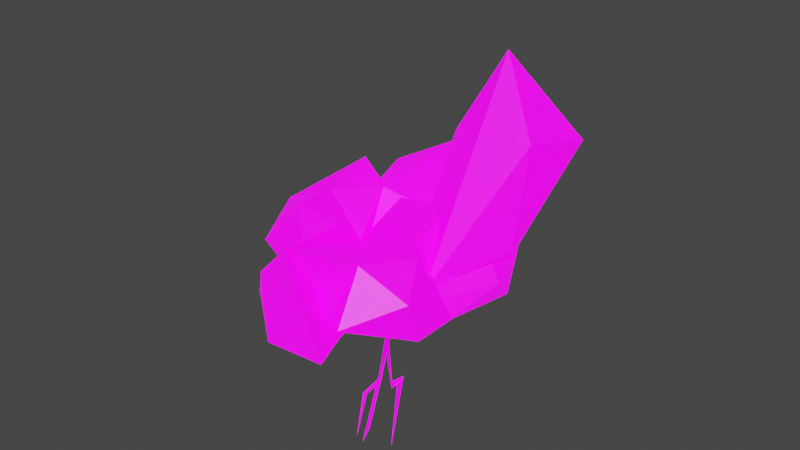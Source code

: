 # Source: lightning-spell.blend  (saved by Blender 3.3.6; exported with 4.5.12 LTS)
import bpy
from mathutils import Matrix  # noqa: F401  (used for matrix-valued properties, if any)

bpy.ops.wm.read_factory_settings(use_empty=True)
scene = bpy.context.scene
scene.name = 'Scene'

# ---- collections
col_collection = bpy.data.collections.new('Collection'); scene.collection.children.link(col_collection)

# ---- images (referenced by path relative to the original .blend; pixels are not part of the script)
import os
ASSET_DIR = os.environ.get("B2B_ASSET_DIR", "")  # directory of the original .blend (textures are referenced by path, not embedded)
HERE = os.path.dirname(os.path.abspath(__file__))  # packed textures are extracted next to this script under _unpacked/

def load_image(name, relpath, width, height, colorspace="sRGB"):
    """Load a texture the original file referenced (path relative to the .blend, or extracted next to this script)."""
    p = next((c for c in (os.path.join(HERE, relpath), os.path.join(ASSET_DIR, relpath)) if relpath and os.path.exists(c)), "")
    if p:
        img = bpy.data.images.load(p, check_existing=True)
        img.name = name
    else:  # same state as the original file: an image datablock whose file is absent (Cycles renders it pink)
        img = bpy.data.images.new(name, width, height)
        img.source = "FILE"
        img.filepath = "//" + (relpath or name)
    img.colorspace_settings.name = colorspace
    return img
img_palette_color_png = load_image('palette_color.png', 'palette_color.png', 1024, 1024, 'sRGB')
img_palette_emission_png = load_image('palette_emission.png', 'palette_emission.png', 1024, 1024, 'sRGB')

# ---- materials (node trees are filled in below, after node groups)
mat_material_001 = bpy.data.materials.new('Material.001')
mat_material_001.use_transparent_shadow = False

# ---- material node trees
mat_material_001.use_nodes = True; mat_material_001.node_tree.nodes.clear()
_N = mat_material_001.node_tree.nodes; _L = mat_material_001.node_tree.links
n0 = _N.new('ShaderNodeBsdfPrincipled'); n0.name = 'Principled BSDF'; n0.location = (10, 300)
n0.distribution = 'GGX'
n0.subsurface_method = 'RANDOM_WALK_SKIN'
n0.inputs[3].default_value = 1.45
n0.inputs[4].default_value = 0.9
n0.inputs[28].default_value = 1.0
n1 = _N.new('ShaderNodeOutputMaterial'); n1.name = 'Material Output'; n1.location = (300, 300)
n2 = _N.new('ShaderNodeTexImage'); n2.name = 'Image Texture'; n2.location = (-509, 232)
n2.image = img_palette_color_png
n2.interpolation = 'Closest'
n3 = _N.new('ShaderNodeTexImage'); n3.name = 'Image Texture.001'; n3.location = (-540, -77)
n3.image = img_palette_emission_png
n3.interpolation = 'Closest'
_L.new(n0.outputs[0], n1.inputs[0])
_L.new(n2.outputs[0], n0.inputs[0])
_L.new(n3.outputs[0], n0.inputs[27])
n1.is_active_output = True

# ---- world
world_world = bpy.data.worlds.new('World'); scene.world = world_world
world_world.use_nodes = True; world_world.node_tree.nodes.clear()
_N = world_world.node_tree.nodes; _L = world_world.node_tree.links
n0 = _N.new('ShaderNodeOutputWorld'); n0.name = 'World Output'; n0.location = (300, 300)
n1 = _N.new('ShaderNodeBackground'); n1.name = 'Background'; n1.location = (10, 300)
n1.inputs[0].default_value = (0.05088, 0.05088, 0.05088, 1.0)
_L.new(n1.outputs[0], n0.inputs[0])
n0.is_active_output = True
world_world.color = (0.05088, 0.05088, 0.05088)
world_world.use_sun_shadow = False
world_world.sun_shadow_jitter_overblur = 0.0

# ---- meshes
me_icosphere_003 = bpy.data.meshes.new('Icosphere.003')
me_icosphere_003.from_pydata([(0.06186, 6.001, 1.928), (0.6952, 5.189, 2.956), (-0.2907, 4.559, 2.765), (-0.9296, 5.888, 2.702), (-0.2646, 6.999, 2.347), (1.142, 5.608, 2.996), (0.06959, 4.104, 3.997), (-0.7338, 4.962, 4.023), (-0.7345, 6.382, 3.599), (0.1465, 7.347, 3.262), (0.9338, 5.526, 3.791), (0.04712, 5.427, 4.584), (-0.3212, 5.576, 3.73), (-0.9345, 4.174, 3.345), (-1.532, 5.268, 3.867), (-0.6573, 5.865, 4.632), (-0.6087, 3.285, 3.906), (-1.865, 3.796, 4.134), (-1.575, 4.478, 4.891), (-0.5611, 4.849, 5.157), (0.4418, 4.205, 4.883), (-1.069, 3.318, 4.931), (-0.235, 4.321, 4.557), (-0.3331, 4.594, 3.523), (0.8413, 4.111, 4.473), (0.7766, 4.784, 3.71), (0.3731, 4.156, 3.31), (0.1726, 3.429, 5.869), (-0.5686, 4.224, 5.76), (-0.9599, 3.387, 5.592), (0.08408, 3.021, 4.948), (0.4563, 4.093, 5.715), (-1.102, 4.112, 4.259), (1.869, 4.469, 5.443), (1.588, 3.907, 4.96), (1.052, 2.309, 4.824), (1.848, 3.425, 6.447), (1.594, 2.487, 5.516), (2.797, 2.886, 5.185), (-0.2744, 2.454, 5.794), (0.8754, 1.807, 5.664), (1.869, 1.736, 6.032), (0.7718, 3.675, 4.212), (0.9073, 3.054, 7.169), (2.725, 3.247, 5.88), (2.334, 4.088, 5.73), (1.125, 2.562, 6.22), (1.981, 2.319, 6.235), (2.752, 3.601, 4.499), (2.027, 3.384, 4.406), (1.103, 1.638, 6.569), (0.1073, 2.673, 6.479), (1.634, 2.294, 6.863), (2.254, 7.471, 3.781), (2.736, 5.541, 3.644), (1.631, 4.97, 2.997), (1.298, 6.769, 5.152), (2.206, 8.037, 6.231), (3.497, 7.441, 4.712), (2.241, 4.518, 4.069), (1.379, 4.936, 4.686), (3.153, 6.699, 5.609), (3.123, 5.128, 4.418), (2.245, 3.749, 4.924), (1.985, 5.417, 4.869), (0.8593, 5.165, 3.793), (0.8806, 5.203, 5.043), (0.8359, 4.193, 3.273), (0.1746, 4.48, 4.003), (1.788, 3.794, 3.664), (2.535, 3.763, 4.872), (3.037, 4.584, 4.127), (2.531, 5.217, 4.602), (2.855, 4.652, 3.364), (0.02674, 4.86, 3.261), (0.001838, 3.799, 2.507), (0.1647, 3.965, 2.554), (0.0464, 1.453, 0.9071), (0.1293, 3.006, 1.936), (0.1577, 2.35, 1.498), (0.008357, 1.984, 1.589), (0.08082, 1.591, 1.407), (0.1048, 2.388, 0.9102), (-0.04454, 3.638, 2.466), (0.1425, 2.562, 0.8936), (0.0773, 1.36, -0.265), (0.09222, 3.774, 2.477), (0.1454, 2.385, 1.601), (0.02452, 1.97, 1.667), (0.141, 1.154, 1.265), (0.02656, 1.126, 0.7789), (0.2426, 2.73, 0.9477), (0.06899, 2.5, 0.9833), (0.1132, 2.303, 1.529), (0.1188, 3.116, 1.994), (0.04373, 3.774, 2.529), (0.09765, 1.442, 0.9173), (0.1813, 3.015, 1.928), (0.06014, 1.994, 1.58), (0.1854, 2.538, 0.9148), (0.1407, 3.757, 2.492), (0.07631, 1.98, 1.658), (0.1116, 2.481, 0.9999), (0.1645, 2.291, 1.539), (0.1708, 3.125, 1.986)], [(22, 20)], [(0, 1, 2), (1, 0, 5), (0, 2, 3), (0, 3, 4), (0, 4, 5), (1, 5, 10), (2, 1, 6), (3, 2, 7), (4, 3, 8), (5, 4, 9), (1, 10, 6), (2, 6, 7), (3, 7, 8), (4, 8, 9), (5, 9, 10), (6, 10, 11), (8, 7, 11), (9, 8, 11), (10, 9, 11), (12, 6, 13), (6, 12, 11), (12, 13, 14), (12, 14, 15), (12, 15, 11), (6, 11, 20), (13, 6, 16), (14, 13, 17), (15, 14, 18), (11, 15, 19), (6, 20, 16), (13, 16, 17), (14, 17, 18), (15, 18, 19), (11, 19, 20), (16, 20, 21), (17, 16, 21), (18, 17, 21), (22, 23, 6), (23, 25, 26), (27, 43, 31), (6, 23, 26), (24, 6, 26), (25, 24, 26), (27, 28, 29), (28, 27, 31), (27, 29, 30), (28, 31, 19), (29, 28, 18), (30, 29, 21), (28, 19, 18), (29, 18, 21), (31, 20, 19), (18, 19, 32), (30, 21, 32), (20, 30, 32), (36, 45, 33), (33, 20, 36), (34, 36, 37), (42, 34, 35), (36, 20, 43), (34, 37, 35), (42, 35, 30), (20, 31, 43), (35, 37, 30), (37, 43, 30), (36, 44, 45), (44, 36, 47), (36, 46, 47), (44, 47, 38), (47, 46, 37), (44, 38, 48), (47, 37, 38), (48, 38, 49), (37, 34, 49), (38, 37, 49), (50, 51, 39), (50, 39, 40), (50, 40, 41), (50, 41, 52), (39, 51, 27), (40, 39, 30), (41, 40, 35), (52, 41, 37), (51, 43, 27), (39, 27, 30), (40, 30, 35), (41, 35, 37), (52, 37, 43), (20, 42, 30), (36, 43, 37), (45, 44, 48), (45, 48, 33), (33, 48, 49), (51, 50, 52), (51, 52, 43), (53, 54, 55), (54, 53, 58), (53, 55, 56), (53, 56, 57), (53, 57, 58), (54, 58, 62), (55, 54, 59), (56, 55, 60), (58, 57, 61), (54, 62, 59), (56, 60, 57), (58, 61, 62), (59, 62, 63), (57, 60, 63), (61, 57, 63), (62, 61, 63), (64, 55, 65), (55, 64, 63), (64, 65, 66), (64, 66, 33), (64, 33, 63), (65, 55, 67), (66, 65, 68), (33, 66, 20), (55, 69, 67), (65, 67, 68), (66, 68, 20), (67, 69, 42), (68, 67, 42), (20, 68, 42), (69, 34, 42), (70, 71, 72), (71, 70, 48), (70, 72, 34), (70, 34, 49), (70, 49, 48), (71, 48, 73), (72, 71, 54), (49, 34, 55), (48, 49, 69), (71, 73, 54), (49, 69, 34), (49, 55, 69), (48, 69, 73), (54, 73, 55), (73, 69, 55), (74, 83, 86, 87, 88, 89, 81, 80, 93, 90, 77, 79, 78, 82, 84, 85, 91, 92, 94, 76, 75), (74, 95, 76, 104, 102, 91, 85, 99, 82, 97, 79, 96, 90, 103, 98, 81, 89, 101, 87, 100, 83), (89, 88, 101), (82, 78, 97), (94, 92, 102, 104), (90, 93, 103), (74, 75, 95), (84, 82, 99), (75, 76, 95), (92, 91, 102), (85, 84, 99), (79, 77, 96), (86, 83, 100), (77, 90, 96), (87, 86, 100), (78, 79, 97), (93, 80, 98, 103), (88, 87, 101), (80, 81, 98), (76, 94, 104)])
_uv = me_icosphere_003.uv_layers.new(name='UVMap')
_uv.uv.foreach_set('vector', [0.3927, 0.9597, 0.3927, 0.9597, 0.3927, 0.9597, 0.3927, 0.9597, 0.3927, 0.9597, 0.3927, 0.9597, 0.3927, 0.9597, 0.3927, 0.9597, 0.3927, 0.9597, 0.3927, 0.9597, 0.3927, 0.9597, 0.3927, 0.9597, 0.3927, 0.9597, 0.3927, 0.9597, 0.3927, 0.9597, 0.3927, 0.9597, 0.3927, 0.9597, 0.3927, 0.9597, 0.3927, 0.9597, 0.3927, 0.9597, 0.3927, 0.9597, 0.3927, 0.9597, 0.3927, 0.9597, 0.3927, 0.9597, 0.3927, 0.9597, 0.3927, 0.9597, 0.3927, 0.9597, 0.3927, 0.9597, 0.3927, 0.9597, 0.3927, 0.9597, 0.3927, 0.9597, 0.3927, 0.9597, 0.3927, 0.9597, 0.3927, 0.9597, 0.3927, 0.9597, 0.3927, 0.9597, 0.3927, 0.9597, 0.3927, 0.9597, 0.3927, 0.9597, 0.3927, 0.9597, 0.3927, 0.9597, 0.3927, 0.9597, 0.3927, 0.9597, 0.3927, 0.9597, 0.3927, 0.9597, 0.3927, 0.9597, 0.3927, 0.9597, 0.3927, 0.9597, 0.3927, 0.9597, 0.3927, 0.9597, 0.3927, 0.9597, 0.3927, 0.9597, 0.3927, 0.9597, 0.3927, 0.9597, 0.3927, 0.9597, 0.3927, 0.9597, 0.3927, 0.9597, 0.3927, 0.9597, 0.3927, 0.9597, 0.3927, 0.9597, 0.3927, 0.9597, 0.3927, 0.9597, 0.3927, 0.9597, 0.3927, 0.9597, 0.3927, 0.9597, 0.3927, 0.9597, 0.3927, 0.9597, 0.3927, 0.9597, 0.3927, 0.9597, 0.3927, 0.9597, 0.3927, 0.9597, 0.3927, 0.9597, 0.3927, 0.9597, 0.3927, 0.9597, 0.3927, 0.9597, 0.3927, 0.9597, 0.3927, 0.9597, 0.3927, 0.9597, 0.3927, 0.9597, 0.3927, 0.9597, 0.3927, 0.9597, 0.3927, 0.9597, 0.3927, 0.9597, 0.3927, 0.9597, 0.3927, 0.9597, 0.3927, 0.9597, 0.3927, 0.9597, 0.3927, 0.9597, 0.3927, 0.9597, 0.3927, 0.9597, 0.3927, 0.9597, 0.3927, 0.9597, 0.3927, 0.9597, 0.3927, 0.9597, 0.3927, 0.9597, 0.3927, 0.9597, 0.3927, 0.9597, 0.3927, 0.9597, 0.3927, 0.9597, 0.3927, 0.9597, 0.3927, 0.9597, 0.3927, 0.9597, 0.3927, 0.9597, 0.3927, 0.9597, 0.3927, 0.9597, 0.3927, 0.9597, 0.3927, 0.9597, 0.3927, 0.9597, 0.3927, 0.9597, 0.3927, 0.9597, 0.3927, 0.9597, 0.3927, 0.9597, 0.3927, 0.9597, 0.3927, 0.9597, 0.3927, 0.9597, 0.3927, 0.9597, 0.3927, 0.9597, 0.3927, 0.9597, 0.3927, 0.9597, 0.3927, 0.9597, 0.3927, 0.9597, 0.3927, 0.9597, 0.3927, 0.9597, 0.3927, 0.9597, 0.3927, 0.9597, 0.3927, 0.9597, 0.3927, 0.9597, 0.3927, 0.9597, 0.3927, 0.9597, 0.3927, 0.9597, 0.3927, 0.9597, 0.3927, 0.9597, 0.3927, 0.9597, 0.3927, 0.9597, 0.3927, 0.9597, 0.3927, 0.9597, 0.3927, 0.9597, 0.3927, 0.9597, 0.3927, 0.9597, 0.3927, 0.9597, 0.3927, 0.9597, 0.3927, 0.9597, 0.3927, 0.9597, 0.3927, 0.9597, 0.3927, 0.9597, 0.3927, 0.9597, 0.3927, 0.9597, 0.3927, 0.9597, 0.3927, 0.9597, 0.3927, 0.9597, 0.3927, 0.9597, 0.3927, 0.9597, 0.3927, 0.9597, 0.3927, 0.9597, 0.3927, 0.9597, 0.3927, 0.9597, 0.3927, 0.9597, 0.3927, 0.9597, 0.3927, 0.9597, 0.3927, 0.9597, 0.3927, 0.9597, 0.3927, 0.9597, 0.3927, 0.9597, 0.3927, 0.9597, 0.3927, 0.9597, 0.3927, 0.9597, 0.3927, 0.9597, 0.3927, 0.9597, 0.3927, 0.9597, 0.3927, 0.9597, 0.3927, 0.9597, 0.3927, 0.9597, 0.3927, 0.9597, 0.3927, 0.9597, 0.3927, 0.9597, 0.3927, 0.9597, 0.3927, 0.9597, 0.3927, 0.9597, 0.3927, 0.9597, 0.3927, 0.9597, 0.3927, 0.9597, 0.3927, 0.9597, 0.3927, 0.9597, 0.3927, 0.9597, 0.3927, 0.9597, 0.3927, 0.9597, 0.3927, 0.9597, 0.3927, 0.9597, 0.3927, 0.9597, 0.3927, 0.9597, 0.3927, 0.9597, 0.3927, 0.9597, 0.3927, 0.9597, 0.3927, 0.9597, 0.3927, 0.9597, 0.3927, 0.9597, 0.3927, 0.9597, 0.3927, 0.9597, 0.3927, 0.9597, 0.3927, 0.9597, 0.3927, 0.9597, 0.3927, 0.9597, 0.3927, 0.9597, 0.3927, 0.9597, 0.3927, 0.9597, 0.3927, 0.9597, 0.3927, 0.9597, 0.3927, 0.9597, 0.3927, 0.9597, 0.3927, 0.9597, 0.3927, 0.9597, 0.3927, 0.9597, 0.3927, 0.9597, 0.3927, 0.9597, 0.3927, 0.9597, 0.3927, 0.9597, 0.3927, 0.9597, 0.3927, 0.9597, 0.3927, 0.9597, 0.3927, 0.9597, 0.3927, 0.9597, 0.3927, 0.9597, 0.3927, 0.9597, 0.3927, 0.9597, 0.3927, 0.9597, 0.3927, 0.9597, 0.3927, 0.9597, 0.3927, 0.9597, 0.3927, 0.9597, 0.3927, 0.9597, 0.3927, 0.9597, 0.3927, 0.9597, 0.3927, 0.9597, 0.3927, 0.9597, 0.3927, 0.9597, 0.3927, 0.9597, 0.3927, 0.9597, 0.3927, 0.9597, 0.3927, 0.9597, 0.3927, 0.9597, 0.3927, 0.9597, 0.3927, 0.9597, 0.3927, 0.9597, 0.3927, 0.9597, 0.3927, 0.9597, 0.3927, 0.9597, 0.3927, 0.9597, 0.3927, 0.9597, 0.3927, 0.9597, 0.3927, 0.9597, 0.3927, 0.9597, 0.3927, 0.9597, 0.3927, 0.9597, 0.3927, 0.9597, 0.3927, 0.9597, 0.3927, 0.9597, 0.3927, 0.9597, 0.3927, 0.9597, 0.3927, 0.9597, 0.3927, 0.9597, 0.3927, 0.9597, 0.3927, 0.9597, 0.3927, 0.9597, 0.3927, 0.9597, 0.3927, 0.9597, 0.3927, 0.9597, 0.3927, 0.9597, 0.3927, 0.9597, 0.3927, 0.9597, 0.3927, 0.9597, 0.3927, 0.9597, 0.3927, 0.9597, 0.3927, 0.9597, 0.3927, 0.9597, 0.3927, 0.9597, 0.3927, 0.9597, 0.3927, 0.9597, 0.3927, 0.9597, 0.3927, 0.9597, 0.3927, 0.9597, 0.3927, 0.9597, 0.3927, 0.9597, 0.3927, 0.9597, 0.3927, 0.9597, 0.3927, 0.9597, 0.3927, 0.9597, 0.3927, 0.9597, 0.3927, 0.9597, 0.3927, 0.9597, 0.3927, 0.9597, 0.3927, 0.9597, 0.3927, 0.9597, 0.3927, 0.9597, 0.3927, 0.9597, 0.3927, 0.9597, 0.3927, 0.9597, 0.3927, 0.9597, 0.3927, 0.9597, 0.3927, 0.9597, 0.3927, 0.9597, 0.3927, 0.9597, 0.3927, 0.9597, 0.3927, 0.9597, 0.3927, 0.9597, 0.3927, 0.9597, 0.3927, 0.9597, 0.3927, 0.9597, 0.3927, 0.9597, 0.3927, 0.9597, 0.3927, 0.9597, 0.3927, 0.9597, 0.3927, 0.9597, 0.3927, 0.9597, 0.3927, 0.9597, 0.3927, 0.9597, 0.3927, 0.9597, 0.3927, 0.9597, 0.3927, 0.9597, 0.3927, 0.9597, 0.3927, 0.9597, 0.3927, 0.9597, 0.3927, 0.9597, 0.3927, 0.9597, 0.3927, 0.9597, 0.3927, 0.9597, 0.3927, 0.9597, 0.3927, 0.9597, 0.3927, 0.9597, 0.3927, 0.9597, 0.3927, 0.9597, 0.3927, 0.9597, 0.3927, 0.9597, 0.3927, 0.9597, 0.3927, 0.9597, 0.3927, 0.9597, 0.3927, 0.9597, 0.3927, 0.9597, 0.3927, 0.9597, 0.3927, 0.9597, 0.3927, 0.9597, 0.3927, 0.9597, 0.3927, 0.9597, 0.3927, 0.9597, 0.3927, 0.9597, 0.3927, 0.9597, 0.3927, 0.9597, 0.3927, 0.9597, 0.3927, 0.9597, 0.3927, 0.9597, 0.3927, 0.9597, 0.3927, 0.9597, 0.3927, 0.9597, 0.3927, 0.9597, 0.3927, 0.9597, 0.3927, 0.9597, 0.3927, 0.9597, 0.3927, 0.9597, 0.3927, 0.9597, 0.3927, 0.9597, 0.3927, 0.9597, 0.3927, 0.9597, 0.3927, 0.9597, 0.3927, 0.9597, 0.3927, 0.9597, 0.3927, 0.9597, 0.3927, 0.9597, 0.3927, 0.9597, 0.3927, 0.9597, 0.3927, 0.9597, 0.3927, 0.9597, 0.3927, 0.9597, 0.3927, 0.9597, 0.3927, 0.9597, 0.3927, 0.9597, 0.3927, 0.9597, 0.3927, 0.9597, 0.3927, 0.9597, 0.3927, 0.9597, 0.3927, 0.9597, 0.3927, 0.9597, 0.3927, 0.9597, 0.3927, 0.9597, 0.3927, 0.9597, 0.3927, 0.9597, 0.3927, 0.9597, 0.3927, 0.9597, 0.3927, 0.9597, 0.3927, 0.9597, 0.3927, 0.9597, 0.3927, 0.9597, 0.3927, 0.9597, 0.3927, 0.9597, 0.3927, 0.9597, 0.3927, 0.9597, 0.3927, 0.9597, 0.3927, 0.9597, 0.3927, 0.9597, 0.3927, 0.9597, 0.3927, 0.9597, 0.3927, 0.9597, 0.3927, 0.9597, 0.3927, 0.9597, 0.3927, 0.9597, 0.3927, 0.9597, 0.3927, 0.9597, 0.3927, 0.9597, 0.3927, 0.9597, 0.3927, 0.9597, 0.3927, 0.9597, 0.3927, 0.9597, 0.3927, 0.9597, 0.3927, 0.9597, 0.3927, 0.9597, 0.3927, 0.9597, 0.3927, 0.9597, 0.3927, 0.9597, 0.3927, 0.9597, 0.3927, 0.9597, 0.3927, 0.9597, 0.3927, 0.9597, 0.3927, 0.9597, 0.3927, 0.9597, 0.3927, 0.9597, 0.3937, 0.6693, 0.3937, 0.6693, 0.3937, 0.6693, 0.3937, 0.6693, 0.3937, 0.6693, 0.3937, 0.6693, 0.3937, 0.6693, 0.3937, 0.6693, 0.3937, 0.6693, 0.3937, 0.6693, 0.3937, 0.6693, 0.3937, 0.6693, 0.3937, 0.6693, 0.3937, 0.6693, 0.3937, 0.6693, 0.3937, 0.6693, 0.3937, 0.6693, 0.3937, 0.6693, 0.3937, 0.6693, 0.3937, 0.6693, 0.3937, 0.6693, 0.3937, 0.6693, 0.3937, 0.6693, 0.3937, 0.6693, 0.3937, 0.6693, 0.3937, 0.6693, 0.3937, 0.6693, 0.3937, 0.6693, 0.3937, 0.6693, 0.3937, 0.6693, 0.3937, 0.6693, 0.3937, 0.6693, 0.3937, 0.6693, 0.3937, 0.6693, 0.3937, 0.6693, 0.3937, 0.6693, 0.3937, 0.6693, 0.3937, 0.6693, 0.3937, 0.6693, 0.3937, 0.6693, 0.3937, 0.6693, 0.3937, 0.6693, 0.3937, 0.6693, 0.3937, 0.6693, 0.3937, 0.6693, 0.3937, 0.6693, 0.3937, 0.6693, 0.3937, 0.6693, 0.3937, 0.6693, 0.3937, 0.6693, 0.3937, 0.6693, 0.3937, 0.6693, 0.3937, 0.6693, 0.3937, 0.6693, 0.3937, 0.6693, 0.3937, 0.6693, 0.3937, 0.6693, 0.3937, 0.6693, 0.3937, 0.6693, 0.3937, 0.6693, 0.3937, 0.6693, 0.3937, 0.6693, 0.3937, 0.6693, 0.3937, 0.6693, 0.3937, 0.6693, 0.3937, 0.6693, 0.3937, 0.6693, 0.3937, 0.6693, 0.3937, 0.6693, 0.3937, 0.6693, 0.3937, 0.6693, 0.3937, 0.6693, 0.3937, 0.6693, 0.3937, 0.6693, 0.3937, 0.6693, 0.3937, 0.6693, 0.3937, 0.6693, 0.3937, 0.6693, 0.3937, 0.6693, 0.3937, 0.6693, 0.3937, 0.6693, 0.3937, 0.6693, 0.3937, 0.6693, 0.3937, 0.6693, 0.3937, 0.6693, 0.3937, 0.6693, 0.3937, 0.6693, 0.3937, 0.6693, 0.3937, 0.6693, 0.3937, 0.6693, 0.3937, 0.6693, 0.3937, 0.6693, 0.3937, 0.6693, 0.3937, 0.6693, 0.3937, 0.6693, 0.3937, 0.6693, 0.3937, 0.6693, 0.3937, 0.6693])
me_icosphere_003.materials.append(mat_material_001)
me_icosphere_003.update()
arm_armature = bpy.data.armatures.new('Armature')  # bones are not reproduced

# ---- objects
ob_icosphere = bpy.data.objects.new('Icosphere', me_icosphere_003)
ob_armature = bpy.data.objects.new('Armature', arm_armature)

# ---- transforms, parenting, visibility, modifiers, constraints
ob_icosphere.parent = ob_armature
ob_icosphere.matrix_parent_inverse = Matrix(((1.0, -0.0, 0.0, 0.1192), (-0.0, 1.0, -0.0, -0.7564), (0.0, 0.0, 1.0, -1.621), (-0.0, 0.0, -0.0, 1.0)))
ob_icosphere.location = (0.0, 0.0, 0.0)
ob_icosphere.rotation_euler = (0.7245, 1.472e-16, 5.577e-17)
_vg = ob_icosphere.vertex_groups.new(name='lightning_1')
_vg.add([74, 75, 76, 77, 78, 79, 80, 81, 82, 83, 84, 85, 86, 87, 88, 89, 90, 91, 92, 93, 94, 95, 96, 97, 98, 99, 100, 101, 102, 103, 104], 1.0, 'REPLACE')
_vg = ob_icosphere.vertex_groups.new(name='cloud')
_vg.add([0, 1, 2, 3, 4, 5, 6, 7, 8, 9, 10, 11, 12, 13, 14, 15, 16, 17, 18, 19, 20, 21, 22, 23, 24, 25, 26, 27, 28, 29, 30, 31, 32, 33, 34, 35, 36, 37, 38, 39, 40, 41, 42, 43, 44, 45, 46, 47, 48, 49, 50, 51, 52, 53, 54, 55, 56, 57, 58, 59, 60, 61, 62, 63, 64, 65, 66, 67, 68, 69, 70, 71, 72, 73], 1.0, 'REPLACE')
_m = ob_icosphere.modifiers.new('Armature', 'ARMATURE')
_m.object = ob_armature
ob_armature.location = (-0.1192, 0.7564, 1.621)
ob_armature.show_in_front = True

# ---- collection membership
col_collection.objects.link(ob_icosphere)
col_collection.objects.link(ob_armature)

# ---- scene / render settings (as saved in the file)
scene.frame_start = 0; scene.frame_end = 47; scene.frame_set(17)
scene.render.engine = 'BLENDER_EEVEE_NEXT'
scene.cycles.sampling_pattern = 'TABULATED_SOBOL'
scene.cycles.use_light_tree = False
scene.view_settings.view_transform = 'Filmic'
bpy.context.view_layer.update()

# ---- added for rendering (the .blend has no active camera and no usable light): camera, sun
cam_auto = bpy.data.cameras.new('AutoCamera')
cam_auto.lens = 50.0
cam_auto.sensor_width = 36.0
cam_auto.clip_end = 1000.0
ob_auto_camera = bpy.data.objects.new('AutoCamera', cam_auto)
scene.collection.objects.link(ob_auto_camera)
ob_auto_camera.location = (12.6563, -13.6003, 16.0841)
ob_auto_camera.rotation_euler = (1.09748, -7.21219e-08, 0.694738)
scene.camera = ob_auto_camera
light_auto_sun = bpy.data.lights.new('AutoSun', 'SUN')
light_auto_sun.energy = 3.0
light_auto_sun.angle = 0.0523599
ob_auto_sun = bpy.data.objects.new('AutoSun', light_auto_sun)
scene.collection.objects.link(ob_auto_sun)
ob_auto_sun.rotation_euler = (0.872665, 0.174533, 0.523599)
bpy.context.view_layer.update()
